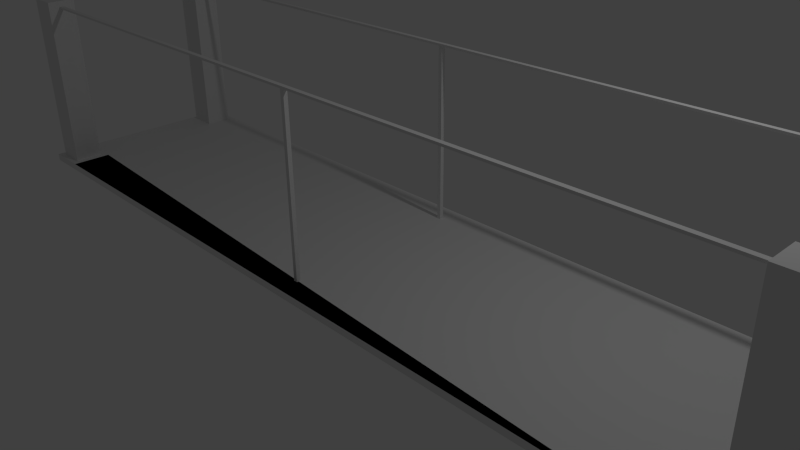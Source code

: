 # Source: bridge_3.blend  (saved by Blender 2.72.0; exported with 4.5.12 LTS)
import bpy
from mathutils import Matrix  # noqa: F401  (used for matrix-valued properties, if any)

bpy.ops.wm.read_factory_settings(use_empty=True)
scene = bpy.context.scene
scene.name = 'Scene'

# ---- collections
col_collection_1 = bpy.data.collections.new('Collection 1'); scene.collection.children.link(col_collection_1)

# ---- world
world_world = bpy.data.worlds.new('World'); scene.world = world_world
world_world.color = (0.05088, 0.05088, 0.05088)
world_world.use_sun_shadow = False
world_world.sun_shadow_jitter_overblur = 0.0
world_world.cycles.sampling_method = 'MANUAL'
world_world.cycles.sample_map_resolution = 256

# ---- cameras
cam_camera = bpy.data.cameras.new('Camera')
cam_camera.clip_end = 100.0
cam_camera.lens = 35.0
cam_camera.sensor_width = 32.0
cam_camera.sensor_height = 18.0
cam_camera.ortho_scale = 7.314
cam_camera.dof.focus_distance = 0.0
cam_camera.dof.aperture_fstop = 128.0

# ---- lights
light_lamp = bpy.data.lights.new('Lamp', 'POINT')
light_lamp.transmission_factor = 0.0
light_lamp.cutoff_distance = 30.0
light_lamp.energy = 100.0
light_lamp.shadow_buffer_clip_start = 1.001
light_lamp.shadow_soft_size = 0.1
light_lamp.shadow_maximum_resolution = 0.006
light_lamp.use_absolute_resolution = True
light_lamp.cycles.use_multiple_importance_sampling = False

# ---- meshes
me_plane = bpy.data.meshes.new('Plane')
me_plane.from_pydata([(-1.0, -1.0, 0.0), (1.0, -1.0, 0.0), (-1.0, 1.0, 0.0), (1.0, 1.0, 0.0), (-1.0, -1.0, 0.1), (1.0, -1.0, 0.1), (-1.0, 1.0, 0.1), (1.0, 1.0, 0.1), (-0.183, 0.7928, 2.515), (-2.98e-08, 1.0, 0.0), (-0.9, -1.0, 0.1), (-0.9, 1.0, 0.1), (-0.549, 0.7928, 2.515), (0.9, -1.0, 0.1), (0.3333, 1.0, 0.0), (0.9, 1.0, 0.1), (0.549, 0.8322, 2.515), (-0.549, 0.7928, 2.485), (0.183, 0.7928, 2.485), (1.0, -0.625, 0.1), (-0.183, 0.8322, 2.515), (-0.9, -0.625, 0.1), (-0.549, 0.8322, 2.515), (0.9, -0.625, 0.1), (-0.183, 0.7928, 2.485), (1.0, 0.625, 0.1), (-0.9, 0.625, 0.1), (0.9, 0.625, 0.1), (0.549, 0.7928, 2.515), (0.549, 0.7928, 2.485), (-0.5792, -0.8322, 2.515), (-0.2056, -0.8322, 2.515), (-0.985, -0.9438, 0.1), (-0.915, -0.9438, 0.1), (-0.985, -0.6812, 0.1), (-0.915, -0.6812, 0.1), (0.985, -0.9438, 0.1), (0.915, -0.9438, 0.1), (0.985, -0.6812, 0.1), (0.915, -0.6812, 0.1), (0.985, 0.9438, 0.1), (0.915, 0.9438, 0.1), (0.985, 0.6812, 0.1), (0.915, 0.6812, 0.1), (-0.985, 0.9438, 0.1), (-0.915, 0.9438, 0.1), (-0.915, 0.6812, 0.1), (-0.985, 0.6812, 0.1), (0.183, 0.7928, 2.515), (-0.3333, 1.0, 0.0), (2.98e-08, -1.0, 0.0), (0.549, 0.8322, 2.485), (0.183, 0.8322, 2.485), (-0.549, 0.8322, 2.485), (-0.183, 0.8322, 2.485), (-0.6667, 1.0, 0.0), (0.6667, 1.0, 0.0), (0.3333, -1.0, 0.0), (0.6667, -1.0, 0.0), (0.915, 0.6812, 2.4), (-0.6667, -1.0, 0.0), (-0.3333, -1.0, 0.0), (0.183, 0.8322, 2.515), (0.915, -0.6812, 2.4), (0.985, -0.9438, 2.6), (0.915, -0.9438, 2.6), (0.985, -0.6812, 2.6), (0.915, -0.6812, 2.6), (0.985, 0.9438, 2.6), (0.915, 0.9438, 2.6), (0.985, 0.6812, 2.6), (0.915, 0.6812, 2.6), (-0.985, -0.9438, 2.6), (-0.915, -0.9438, 2.6), (-0.985, -0.6812, 2.6), (-0.915, -0.6812, 2.6), (-0.985, 0.9438, 2.6), (-0.915, 0.9438, 2.6), (-0.915, 0.6812, 2.6), (-0.985, 0.6812, 2.6), (0.915, -0.8322, 2.485), (0.915, -0.7928, 2.485), (0.915, -0.7928, 2.485), (0.915, -0.8322, 2.485), (0.915, -0.7928, 2.515), (0.915, -0.8322, 2.515), (0.915, 0.7928, 2.515), (0.915, 0.8322, 2.515), (0.915, 0.7928, 2.485), (0.915, 0.8322, 2.485), (0.915, 0.8519, 2.47), (0.915, 0.7731, 2.47), (0.915, -0.7928, 2.515), (0.915, -0.8322, 2.515), (-0.9527, -0.8322, 2.485), (-0.9527, -0.7928, 2.485), (-0.9527, -0.7928, 2.515), (-0.9527, -0.8322, 2.515), (-0.915, 0.7928, 2.515), (-0.915, 0.8322, 2.515), (-0.915, 0.7928, 2.485), (-0.915, 0.8322, 2.485), (-0.9, 1.0, 0.1), (0.9, 1.0, 0.1), (-0.9, 0.625, 0.1), (0.9, 0.625, 0.1), (-0.9, 0.8313, 0.1), (0.9, 0.8313, 0.1), (-0.9, 0.7937, 0.1), (0.9, 0.7937, 0.1), (-0.0045, 0.8313, 0.1), (0.0045, 0.8313, 0.1), (-0.0045, 0.7937, 0.1), (0.0045, 0.7937, 0.1), (-0.0045, 0.8313, 2.488), (0.0045, 0.8313, 2.488), (-0.0045, 0.7937, 2.488), (0.0045, 0.7937, 2.488), (-0.9, -1.0, 0.1), (0.9, -1.0, 0.1), (-0.9, -0.625, 0.1), (0.9, -0.625, 0.1), (-0.9, -0.8313, 0.1), (0.9, -0.8313, 0.1), (-0.9, -0.7937, 0.1), (0.9, -0.7937, 0.1), (-0.0045, -0.8313, 0.1), (0.0045, -0.8313, 0.1), (-0.0045, -0.7937, 0.1), (0.0045, -0.7937, 0.1), (-0.0045, -0.8313, 2.485), (0.0045, -0.8313, 2.485), (-0.0045, -0.7937, 2.485), (0.0045, -0.7937, 2.485), (0.1679, -0.8322, 2.515), (0.5415, -0.8322, 2.515), (0.5415, -0.7928, 2.515), (0.1679, -0.7928, 2.515), (-0.2056, -0.7928, 2.515), (-0.5792, -0.7928, 2.515), (-0.5792, -0.7928, 2.485), (-0.2056, -0.7928, 2.485), (0.1679, -0.7928, 2.485), (0.5415, -0.7928, 2.485), (0.5415, -0.8322, 2.485), (0.1679, -0.8322, 2.485), (-0.2056, -0.8322, 2.485), (-0.5792, -0.8322, 2.485)], [], [(51, 29, 18, 52), (1, 58, 56, 3), (2, 6, 11, 15, 7, 3, 56, 14, 9, 49, 55), (1, 3, 7, 25, 19, 5), (0, 60, 61, 50, 57, 58, 1, 5, 13, 10, 4), (0, 4, 6, 2), (46, 78, 79, 47), (62, 52, 54, 20), (50, 61, 49, 9), (40, 68, 70, 42), (10, 13, 119, 118, 122, 124, 120, 121, 23, 21), (25, 7, 15, 41, 40, 42), (37, 65, 85, 83, 82, 63, 39), (143, 144, 145, 142), (24, 8, 12, 17), (52, 18, 24, 54), (45, 77, 78, 46), (93, 92, 136, 135), (86, 87, 16, 28), (92, 81, 143, 136), (27, 15, 103, 107, 109, 105, 104, 108, 106, 102, 11, 26), (142, 145, 146, 141), (11, 6, 44, 45, 46, 26), (32, 72, 74, 34), (61, 60, 55, 49), (4, 10, 33, 32), (60, 0, 2, 55), (121, 125, 123, 119, 13, 23), (13, 5, 19, 38, 36, 37, 39, 23), (54, 24, 17, 53), (48, 62, 20, 8), (141, 146, 147, 140), (57, 50, 9, 14), (89, 88, 29, 51), (36, 64, 65, 37), (29, 28, 48, 18), (65, 67, 63, 82, 84, 85), (16, 51, 52, 62), (34, 74, 75, 35), (41, 69, 68, 40), (136, 143, 142, 137), (59, 88, 89, 87, 69, 41, 43), (44, 76, 77, 45), (80, 93, 135, 144), (138, 141, 140, 139), (58, 57, 14, 56), (135, 136, 137, 134), (71, 69, 87, 86, 88, 59), (65, 64, 66, 67), (28, 16, 62, 48), (31, 138, 139, 30), (88, 86, 28, 29), (71, 70, 68, 69), (146, 31, 30, 147), (72, 73, 75, 74), (79, 78, 77, 76), (145, 134, 31, 146), (134, 137, 138, 31), (8, 20, 22, 12), (84, 82, 83, 80, 81, 92, 93, 85), (53, 17, 100, 101), (47, 79, 76, 44), (20, 54, 53, 22), (21, 23, 39, 38, 19, 25, 42, 43, 41, 15, 27, 26, 46, 47, 44, 6, 4, 32, 34, 35, 33, 10), (81, 80, 144, 143), (144, 135, 134, 145), (30, 139, 96, 97), (35, 75, 73, 33), (83, 85, 93, 80), (95, 94, 97, 96), (140, 147, 94, 95), (139, 140, 95, 96), (147, 30, 97, 94), (101, 100, 98, 99), (12, 22, 99, 98), (17, 12, 98, 100), (22, 53, 101, 99), (104, 105, 109, 108), (33, 73, 72, 32), (15, 11, 102, 103), (108, 109, 113, 112), (38, 66, 64, 36), (63, 67, 66, 38, 39), (103, 102, 106, 107), (112, 113, 117, 116), (109, 107, 111, 113), (106, 108, 112, 110), (107, 106, 110, 111), (116, 117, 115, 114), (113, 111, 115, 117), (110, 112, 116, 114), (111, 110, 114, 115), (121, 120, 124, 125), (42, 70, 71, 59, 43), (87, 89, 51, 16), (125, 124, 128, 129), (137, 142, 141, 138), (18, 48, 8, 24), (118, 119, 123, 122), (129, 128, 132, 133), (123, 125, 129, 127), (124, 122, 126, 128), (122, 123, 127, 126), (130, 131, 133, 132), (127, 129, 133, 131), (128, 126, 130, 132), (126, 127, 131, 130)])
me_plane.use_remesh_preserve_volume = False
me_plane.use_remesh_preserve_attributes = False
me_plane.use_mirror_vertex_groups = False
me_plane.update()

# ---- curves / text
cu_beziercurve = bpy.data.curves.new('BezierCurve', 'CURVE')
cu_beziercurve.dimensions = '3D'
_sp = cu_beziercurve.splines.new('BEZIER'); _sp.bezier_points.add(3)
_sp.bezier_points.foreach_set('co', [-5.287, 0.1268, -0.03638, -4.185, 0.1081, -0.03613, 4.365, -0.1778, 0.2489, 6.241, -0.07112, 0.214])
_sp.bezier_points.foreach_set('handle_left', [-6.178, -0.1115, -0.1582, -4.646, 0.5963, -0.07297, 1.016, -2.23, 0.1369, 5.241, -0.07112, 0.214])
_sp.bezier_points.foreach_set('handle_right', [-4.609, 0.3078, 0.05618, -1.637, -2.592, 0.1676, 5.218, 0.3444, 0.2774, 7.241, -0.07112, 0.214])
for _p, _l, _r in zip(_sp.bezier_points, ['ALIGNED', 'ALIGNED', 'ALIGNED', 'ALIGNED'], ['ALIGNED', 'ALIGNED', 'ALIGNED', 'ALIGNED']): _p.handle_left_type = _l; _p.handle_right_type = _r
_sp.order_u = 0
_sp.order_v = 0
cu_beziercurve.use_path = True
cu_beziercurve.use_path_clamp = True
cu_beziercurve.bevel_resolution = 0
cu_beziercurve.fill_mode = 'HALF'

# ---- objects
ob_beziercurve = bpy.data.objects.new('BezierCurve', cu_beziercurve)
ob_plane = bpy.data.objects.new('Plane', me_plane)
ob_lamp = bpy.data.objects.new('Lamp', light_lamp)
ob_camera = bpy.data.objects.new('Camera', cam_camera)

# ---- transforms, parenting, visibility, modifiers, constraints
ob_beziercurve.location = (0.02028, 0.04834, -0.001823)
ob_beziercurve.rotation_euler = (1.571, -0.0, 0.0)
ob_beziercurve.lineart.crease_threshold = 0.0
ob_plane.location = (0.0, 0.0, 0.0)
ob_plane.scale = (6.0, 1.5, 1.0)
ob_plane.lineart.crease_threshold = 0.0
_m = ob_plane.modifiers.new('Curve', 'CURVE')
ob_lamp.location = (4.076, 1.005, 5.904)
ob_lamp.rotation_euler = (0.6503, 0.05522, 1.866)
ob_lamp.lock_rotations_4d = False
ob_lamp.empty_display_type = 'ARROWS'
ob_lamp.color = (0.0, 0.0, 0.0, 0.0)
ob_lamp.lineart.crease_threshold = 0.0
ob_camera.location = (7.481, -6.508, 5.344)
ob_camera.rotation_euler = (1.109, 0.01082, 0.8149)
ob_camera.lock_rotations_4d = False
ob_camera.empty_display_type = 'ARROWS'
ob_camera.color = (0.0, 0.0, 0.0, 0.0)
ob_camera.display_type = 'WIRE'
ob_camera.lineart.crease_threshold = 0.0

# ---- collection membership
col_collection_1.objects.link(ob_beziercurve)
col_collection_1.objects.link(ob_plane)
col_collection_1.objects.link(ob_lamp)
col_collection_1.objects.link(ob_camera)

# ---- scene / render settings (as saved in the file)
scene.camera = ob_camera
scene.frame_start = 1; scene.frame_end = 250; scene.frame_set(65)
scene.render.engine = 'BLENDER_EEVEE_NEXT'
scene.render.resolution_percentage = 50
scene.render.dither_intensity = 0.0
scene.cycles.use_denoising = False
scene.cycles.samples = 10
scene.cycles.sampling_pattern = 'TABULATED_SOBOL'
scene.cycles.light_sampling_threshold = 0.0
scene.cycles.use_adaptive_sampling = False
scene.cycles.use_light_tree = False
scene.cycles.blur_glossy = 0.0
scene.cycles.pixel_filter_type = 'GAUSSIAN'
scene.cycles.sample_clamp_indirect = 0.0
scene.view_settings.view_transform = 'Standard'
bpy.context.view_layer.update()
